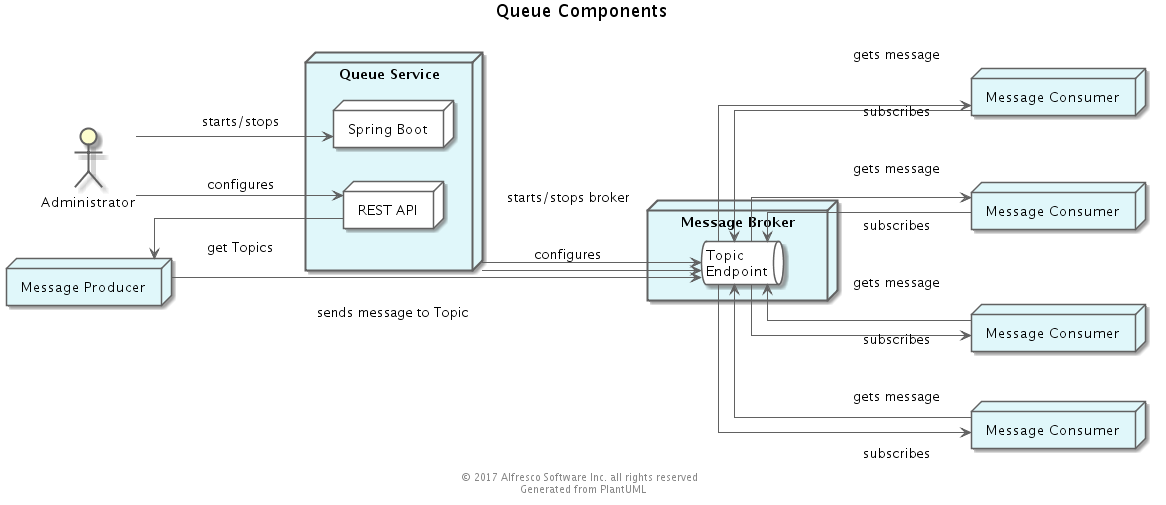

The diagram above was rendered by PlantUML. Its source (embedded in the PNG):
@startuml
' Use straight lines
skinparam linetype ortho

' Color Scheme
' Selected from Google Material Design color palette: https://material.google.com/style/color.html#color-color-palette
skinparam backgroundColor white

skinparam actorBorderColor #616161

skinparam classArrowColor #616161
skinparam classBackgroundColor #FFF9C4
skinparam classBorderColor #616161

skinparam componentArrowColor #616161
skinparam componentBackgroundColor #FFF8E1
skinparam componentBorderColor #616161

skinparam nodeArrowColor #616161
skinParam nodeBackgroundColor #E0F7FA
skinParam nodeBorderColor #616161

skinparam objectArrowColor #616161
skinParam objectBackgroundColor #FFEBEE
skinParam objectBorderColor #616161

skinparam queueArrowColor #616161
skinParam queueBackgroundColor #F3E5F5
skinParam queueBorderColor #616161

skinparam databaseArrowColor #616161
skinParam databaseBackgroundColor #E0E0E0
skinParam databaseBorderColor #616161

skinparam frameBackgroundColor #E0F7FA
skinparam frameBorderColor #616161

skinparam entityBackgroundColor #F9FBE7
skinparam entityBorderColor #616161

skinparam participantBackgroundColor #E3F2FD
skinparam participantBorderColor #616161

skinparam noteBackgroundColor #FFECB3
skinparam noteBorderColor #616161

'  Stamp the files as generated and copyrighted
center footer © 2017 Alfresco Software Inc. all rights reserved \n Generated from PlantUML

Title Queue Components

left to right direction

actor "Administrator" as A
node "Queue Service" as Q {
node "REST API" as R1 #white
node "Spring Boot" as SB #white
}

node "Message Broker" as MB {
queue "Topic\nEndpoint" as R2 #white
}


node "Message Producer" as MP

node "Message Consumer" as MC1
node "Message Consumer" as MC2
node "Message Consumer" as MC3
node "Message Consumer" as MC4

A-->SB: starts/stops
A-->R1: configures
Q-->R2: starts/stops broker
Q-->R2: configures
MP<--R1: get Topics
MP-->R2: sends message to Topic
R2-->MC1: gets message
R2-->MC2: gets message
R2-->MC3: gets message
R2-->MC4: gets message
R2<--MC1: subscribes
R2<--MC2: subscribes
R2<--MC3: subscribes
R2<--MC4: subscribes
'R2-T

@enduml